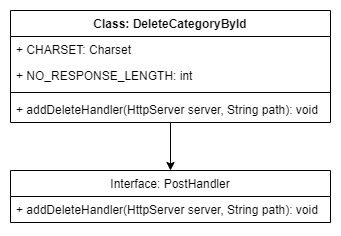

The diagram above was exported from draw.io. Its source (the exported page's mxGraphModel, read from the mxfile embedded in the PNG):
<mxGraphModel dx="2048" dy="1211" grid="1" gridSize="10" guides="1" tooltips="1" connect="1" arrows="1" fold="1" page="1" pageScale="1" pageWidth="827" pageHeight="1169" math="0" shadow="0">
  <root>
    <mxCell id="0" />
    <mxCell id="1" parent="0" />
    <mxCell id="J700kw9Xp11tkKyTnHLa-1" style="edgeStyle=orthogonalEdgeStyle;rounded=0;orthogonalLoop=1;jettySize=auto;html=1;entryX=0.5;entryY=0;entryDx=0;entryDy=0;" parent="1" source="J700kw9Xp11tkKyTnHLa-2" target="J700kw9Xp11tkKyTnHLa-7" edge="1">
      <mxGeometry relative="1" as="geometry" />
    </mxCell>
    <mxCell id="J700kw9Xp11tkKyTnHLa-2" value="Class: DeleteCategoryById" style="swimlane;fontStyle=1;align=center;verticalAlign=top;childLayout=stackLayout;horizontal=1;startSize=26;horizontalStack=0;resizeParent=1;resizeParentMax=0;resizeLast=0;collapsible=1;marginBottom=0;" parent="1" vertex="1">
      <mxGeometry x="40" y="40" width="320" height="112" as="geometry" />
    </mxCell>
    <mxCell id="J700kw9Xp11tkKyTnHLa-3" value="+ CHARSET: Charset" style="text;strokeColor=none;fillColor=none;align=left;verticalAlign=top;spacingLeft=4;spacingRight=4;overflow=hidden;rotatable=0;points=[[0,0.5],[1,0.5]];portConstraint=eastwest;" parent="J700kw9Xp11tkKyTnHLa-2" vertex="1">
      <mxGeometry y="26" width="320" height="26" as="geometry" />
    </mxCell>
    <mxCell id="J700kw9Xp11tkKyTnHLa-4" value="+ NO_RESPONSE_LENGTH: int" style="text;strokeColor=none;fillColor=none;align=left;verticalAlign=top;spacingLeft=4;spacingRight=4;overflow=hidden;rotatable=0;points=[[0,0.5],[1,0.5]];portConstraint=eastwest;" parent="J700kw9Xp11tkKyTnHLa-2" vertex="1">
      <mxGeometry y="52" width="320" height="26" as="geometry" />
    </mxCell>
    <mxCell id="J700kw9Xp11tkKyTnHLa-5" value="" style="line;strokeWidth=1;fillColor=none;align=left;verticalAlign=middle;spacingTop=-1;spacingLeft=3;spacingRight=3;rotatable=0;labelPosition=right;points=[];portConstraint=eastwest;" parent="J700kw9Xp11tkKyTnHLa-2" vertex="1">
      <mxGeometry y="78" width="320" height="8" as="geometry" />
    </mxCell>
    <mxCell id="J700kw9Xp11tkKyTnHLa-6" value="+ addDeleteHandler(HttpServer server, String path): void" style="text;strokeColor=none;fillColor=none;align=left;verticalAlign=top;spacingLeft=4;spacingRight=4;overflow=hidden;rotatable=0;points=[[0,0.5],[1,0.5]];portConstraint=eastwest;" parent="J700kw9Xp11tkKyTnHLa-2" vertex="1">
      <mxGeometry y="86" width="320" height="26" as="geometry" />
    </mxCell>
    <mxCell id="J700kw9Xp11tkKyTnHLa-7" value="Interface: PostHandler" style="swimlane;fontStyle=0;childLayout=stackLayout;horizontal=1;startSize=26;fillColor=none;horizontalStack=0;resizeParent=1;resizeParentMax=0;resizeLast=0;collapsible=1;marginBottom=0;" parent="1" vertex="1">
      <mxGeometry x="40" y="200" width="320" height="52" as="geometry" />
    </mxCell>
    <mxCell id="J700kw9Xp11tkKyTnHLa-8" value="+ addDeleteHandler(HttpServer server, String path): void" style="text;strokeColor=none;fillColor=none;align=left;verticalAlign=top;spacingLeft=4;spacingRight=4;overflow=hidden;rotatable=0;points=[[0,0.5],[1,0.5]];portConstraint=eastwest;" parent="J700kw9Xp11tkKyTnHLa-7" vertex="1">
      <mxGeometry y="26" width="320" height="26" as="geometry" />
    </mxCell>
  </root>
</mxGraphModel>